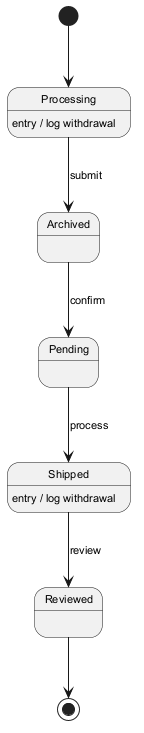

The diagram above was rendered by PlantUML. Its source (embedded in the PNG):
@startuml
skinparam defaultFontSize 11
[*] --> Processing
Processing --> Archived : submit
Processing : entry / log withdrawal
Archived --> Pending : confirm
Pending --> Shipped : process
Shipped --> Reviewed : review
Shipped : entry / log withdrawal
Reviewed --> [*]
@enduml